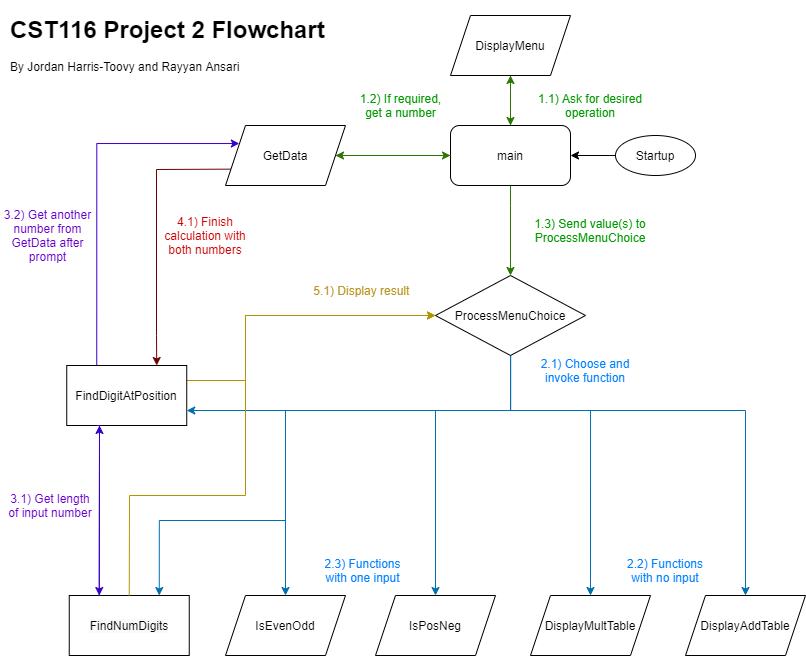

The diagram above was exported from draw.io. Its source (the exported page's mxGraphModel, read from the mxfile embedded in the PNG):
<mxGraphModel dx="1178" dy="641" grid="1" gridSize="10" guides="1" tooltips="1" connect="1" arrows="1" fold="1" page="1" pageScale="1" pageWidth="850" pageHeight="1100" math="0" shadow="0">
  <root>
    <mxCell id="0" />
    <mxCell id="1" parent="0" />
    <mxCell id="V2IOs7fO2Fl345VXzmPV-36" style="edgeStyle=none;rounded=0;orthogonalLoop=1;jettySize=auto;html=1;entryX=0.5;entryY=0;entryDx=0;entryDy=0;fillColor=#60a917;strokeColor=#2D7600;exitX=0.5;exitY=1;exitDx=0;exitDy=0;" parent="1" source="V2IOs7fO2Fl345VXzmPV-1" target="V2IOs7fO2Fl345VXzmPV-4" edge="1">
      <mxGeometry relative="1" as="geometry">
        <mxPoint x="640" y="400" as="sourcePoint" />
        <Array as="points">
          <mxPoint x="535" y="410" />
        </Array>
      </mxGeometry>
    </mxCell>
    <mxCell id="V2IOs7fO2Fl345VXzmPV-39" style="edgeStyle=none;rounded=0;orthogonalLoop=1;jettySize=auto;html=1;exitX=0.5;exitY=0;exitDx=0;exitDy=0;entryX=0.5;entryY=1;entryDx=0;entryDy=0;fillColor=#60a917;strokeColor=#2D7600;" parent="1" source="V2IOs7fO2Fl345VXzmPV-1" target="V2IOs7fO2Fl345VXzmPV-2" edge="1">
      <mxGeometry relative="1" as="geometry" />
    </mxCell>
    <mxCell id="V2IOs7fO2Fl345VXzmPV-1" value="main" style="rounded=1;whiteSpace=wrap;html=1;" parent="1" vertex="1">
      <mxGeometry x="475" y="330" width="120" height="60" as="geometry" />
    </mxCell>
    <mxCell id="V2IOs7fO2Fl345VXzmPV-40" style="edgeStyle=none;rounded=0;orthogonalLoop=1;jettySize=auto;html=1;exitX=0.5;exitY=1;exitDx=0;exitDy=0;entryX=0.5;entryY=0;entryDx=0;entryDy=0;fillColor=#60a917;strokeColor=#2D7600;" parent="1" source="V2IOs7fO2Fl345VXzmPV-2" target="V2IOs7fO2Fl345VXzmPV-1" edge="1">
      <mxGeometry relative="1" as="geometry" />
    </mxCell>
    <mxCell id="V2IOs7fO2Fl345VXzmPV-2" value="&lt;span&gt;DisplayMenu&lt;/span&gt;" style="shape=parallelogram;perimeter=parallelogramPerimeter;whiteSpace=wrap;html=1;fixedSize=1;" parent="1" vertex="1">
      <mxGeometry x="475" y="220" width="120" height="60" as="geometry" />
    </mxCell>
    <mxCell id="V2IOs7fO2Fl345VXzmPV-13" style="edgeStyle=orthogonalEdgeStyle;rounded=0;orthogonalLoop=1;jettySize=auto;html=1;fillColor=#1ba1e2;strokeColor=#006EAF;entryX=0.5;entryY=0;entryDx=0;entryDy=0;" parent="1" source="V2IOs7fO2Fl345VXzmPV-4" target="V2IOs7fO2Fl345VXzmPV-12" edge="1">
      <mxGeometry relative="1" as="geometry">
        <Array as="points">
          <mxPoint x="535" y="615" />
          <mxPoint x="770" y="615" />
        </Array>
        <mxPoint x="770" y="790" as="targetPoint" />
      </mxGeometry>
    </mxCell>
    <mxCell id="V2IOs7fO2Fl345VXzmPV-14" style="edgeStyle=orthogonalEdgeStyle;rounded=0;orthogonalLoop=1;jettySize=auto;html=1;fillColor=#1ba1e2;strokeColor=#006EAF;entryX=0.5;entryY=0;entryDx=0;entryDy=0;" parent="1" source="V2IOs7fO2Fl345VXzmPV-4" target="V2IOs7fO2Fl345VXzmPV-11" edge="1">
      <mxGeometry relative="1" as="geometry">
        <Array as="points">
          <mxPoint x="535" y="615" />
          <mxPoint x="615" y="615" />
        </Array>
        <mxPoint x="615" y="790" as="targetPoint" />
      </mxGeometry>
    </mxCell>
    <mxCell id="V2IOs7fO2Fl345VXzmPV-15" style="edgeStyle=orthogonalEdgeStyle;rounded=0;orthogonalLoop=1;jettySize=auto;html=1;fillColor=#1ba1e2;strokeColor=#006EAF;entryX=0.5;entryY=0;entryDx=0;entryDy=0;" parent="1" source="V2IOs7fO2Fl345VXzmPV-4" target="V2IOs7fO2Fl345VXzmPV-9" edge="1">
      <mxGeometry relative="1" as="geometry">
        <Array as="points">
          <mxPoint x="535" y="615" />
          <mxPoint x="460" y="615" />
        </Array>
        <mxPoint x="460" y="790" as="targetPoint" />
      </mxGeometry>
    </mxCell>
    <mxCell id="V2IOs7fO2Fl345VXzmPV-16" style="edgeStyle=orthogonalEdgeStyle;rounded=0;orthogonalLoop=1;jettySize=auto;html=1;fillColor=#1ba1e2;strokeColor=#006EAF;entryX=0.5;entryY=0;entryDx=0;entryDy=0;" parent="1" source="V2IOs7fO2Fl345VXzmPV-4" target="V2IOs7fO2Fl345VXzmPV-10" edge="1">
      <mxGeometry relative="1" as="geometry">
        <Array as="points">
          <mxPoint x="535" y="615" />
          <mxPoint x="310" y="615" />
        </Array>
        <mxPoint x="310" y="790" as="targetPoint" />
      </mxGeometry>
    </mxCell>
    <mxCell id="V2IOs7fO2Fl345VXzmPV-17" style="edgeStyle=orthogonalEdgeStyle;rounded=0;orthogonalLoop=1;jettySize=auto;html=1;fillColor=#1ba1e2;strokeColor=#006EAF;entryX=1;entryY=0.75;entryDx=0;entryDy=0;" parent="1" source="V2IOs7fO2Fl345VXzmPV-4" target="V2IOs7fO2Fl345VXzmPV-8" edge="1">
      <mxGeometry relative="1" as="geometry">
        <Array as="points">
          <mxPoint x="535" y="615" />
        </Array>
        <mxPoint x="220" y="615" as="targetPoint" />
      </mxGeometry>
    </mxCell>
    <mxCell id="V2IOs7fO2Fl345VXzmPV-18" style="edgeStyle=orthogonalEdgeStyle;rounded=0;orthogonalLoop=1;jettySize=auto;html=1;fillColor=#1ba1e2;strokeColor=#006EAF;entryX=0.75;entryY=0;entryDx=0;entryDy=0;" parent="1" source="V2IOs7fO2Fl345VXzmPV-4" target="V2IOs7fO2Fl345VXzmPV-7" edge="1">
      <mxGeometry relative="1" as="geometry">
        <Array as="points">
          <mxPoint x="535" y="615" />
          <mxPoint x="310" y="615" />
          <mxPoint x="310" y="725" />
          <mxPoint x="184" y="725" />
        </Array>
        <mxPoint x="230" y="725" as="targetPoint" />
      </mxGeometry>
    </mxCell>
    <mxCell id="V2IOs7fO2Fl345VXzmPV-4" value="&lt;span&gt;ProcessMenuChoice&lt;/span&gt;" style="rhombus;whiteSpace=wrap;html=1;" parent="1" vertex="1">
      <mxGeometry x="460" y="480" width="150" height="80" as="geometry" />
    </mxCell>
    <mxCell id="V2IOs7fO2Fl345VXzmPV-43" style="edgeStyle=none;rounded=0;orthogonalLoop=1;jettySize=auto;html=1;exitX=0;exitY=0.5;exitDx=0;exitDy=0;fontColor=#009900;fillColor=#60a917;strokeColor=#2D7600;entryX=1;entryY=0.5;entryDx=0;entryDy=0;" parent="1" source="V2IOs7fO2Fl345VXzmPV-1" target="V2IOs7fO2Fl345VXzmPV-5" edge="1">
      <mxGeometry relative="1" as="geometry">
        <mxPoint x="440" y="400" as="targetPoint" />
        <Array as="points">
          <mxPoint x="390" y="360" />
        </Array>
      </mxGeometry>
    </mxCell>
    <mxCell id="V2IOs7fO2Fl345VXzmPV-50" style="edgeStyle=none;rounded=0;orthogonalLoop=1;jettySize=auto;html=1;exitX=0;exitY=0.75;exitDx=0;exitDy=0;fontColor=#6600CC;fillColor=#a20025;strokeColor=#6F0000;entryX=0.75;entryY=0;entryDx=0;entryDy=0;" parent="1" source="V2IOs7fO2Fl345VXzmPV-5" target="V2IOs7fO2Fl345VXzmPV-8" edge="1">
      <mxGeometry relative="1" as="geometry">
        <Array as="points">
          <mxPoint x="181" y="374" />
          <mxPoint x="181" y="540" />
        </Array>
        <mxPoint x="70" y="710" as="targetPoint" />
      </mxGeometry>
    </mxCell>
    <mxCell id="NMicOa7RKXv7B85Yrb73-1" style="rounded=0;orthogonalLoop=1;jettySize=auto;html=1;exitX=1;exitY=0.5;exitDx=0;exitDy=0;entryX=0;entryY=0.5;entryDx=0;entryDy=0;fillColor=#60a917;strokeColor=#2D7600;" parent="1" source="V2IOs7fO2Fl345VXzmPV-5" target="V2IOs7fO2Fl345VXzmPV-1" edge="1">
      <mxGeometry relative="1" as="geometry">
        <Array as="points">
          <mxPoint x="390" y="360" />
        </Array>
      </mxGeometry>
    </mxCell>
    <mxCell id="V2IOs7fO2Fl345VXzmPV-5" value="GetData" style="shape=parallelogram;perimeter=parallelogramPerimeter;whiteSpace=wrap;html=1;fixedSize=1;" parent="1" vertex="1">
      <mxGeometry x="250" y="330" width="120" height="60" as="geometry" />
    </mxCell>
    <mxCell id="V2IOs7fO2Fl345VXzmPV-7" value="&#10;&#10;&lt;span style=&quot;color: rgb(0, 0, 0); font-family: helvetica; font-size: 12px; font-style: normal; font-weight: 400; letter-spacing: normal; text-align: center; text-indent: 0px; text-transform: none; word-spacing: 0px; background-color: rgb(248, 249, 250); display: inline; float: none;&quot;&gt;FindNumDigits&lt;/span&gt;&#10;&#10;" style="rounded=0;whiteSpace=wrap;html=1;" parent="1" vertex="1">
      <mxGeometry x="93.75" y="800" width="120" height="60" as="geometry" />
    </mxCell>
    <mxCell id="V2IOs7fO2Fl345VXzmPV-21" style="edgeStyle=orthogonalEdgeStyle;rounded=0;orthogonalLoop=1;jettySize=auto;html=1;entryX=0;entryY=0.25;entryDx=0;entryDy=0;fillColor=#6a00ff;strokeColor=#3700CC;exitX=0.25;exitY=0;exitDx=0;exitDy=0;" parent="1" source="V2IOs7fO2Fl345VXzmPV-8" target="V2IOs7fO2Fl345VXzmPV-5" edge="1">
      <mxGeometry relative="1" as="geometry">
        <mxPoint x="150" y="400" as="targetPoint" />
        <mxPoint x="70" y="725" as="sourcePoint" />
        <Array as="points">
          <mxPoint x="121" y="348" />
          <mxPoint x="264" y="348" />
        </Array>
      </mxGeometry>
    </mxCell>
    <mxCell id="V2IOs7fO2Fl345VXzmPV-51" style="edgeStyle=none;rounded=0;orthogonalLoop=1;jettySize=auto;html=1;entryX=0;entryY=0.5;entryDx=0;entryDy=0;fontColor=#6600CC;fillColor=#e3c800;strokeColor=#B09500;exitX=1;exitY=0.25;exitDx=0;exitDy=0;" parent="1" source="V2IOs7fO2Fl345VXzmPV-8" target="V2IOs7fO2Fl345VXzmPV-4" edge="1">
      <mxGeometry relative="1" as="geometry">
        <Array as="points">
          <mxPoint x="270" y="585" />
          <mxPoint x="270" y="520" />
        </Array>
        <mxPoint x="220" y="695" as="sourcePoint" />
      </mxGeometry>
    </mxCell>
    <mxCell id="V2IOs7fO2Fl345VXzmPV-8" value="FindDigitAtPosition" style="rounded=0;whiteSpace=wrap;html=1;" parent="1" vertex="1">
      <mxGeometry x="91.25" y="570" width="120" height="60" as="geometry" />
    </mxCell>
    <mxCell id="V2IOs7fO2Fl345VXzmPV-9" value="IsPosNeg" style="shape=parallelogram;perimeter=parallelogramPerimeter;whiteSpace=wrap;html=1;fixedSize=1;" parent="1" vertex="1">
      <mxGeometry x="400" y="800" width="120" height="60" as="geometry" />
    </mxCell>
    <mxCell id="V2IOs7fO2Fl345VXzmPV-10" value="IsEvenOdd" style="shape=parallelogram;perimeter=parallelogramPerimeter;whiteSpace=wrap;html=1;fixedSize=1;" parent="1" vertex="1">
      <mxGeometry x="250" y="800" width="120" height="60" as="geometry" />
    </mxCell>
    <mxCell id="V2IOs7fO2Fl345VXzmPV-11" value="DisplayMultTable" style="shape=parallelogram;perimeter=parallelogramPerimeter;whiteSpace=wrap;html=1;fixedSize=1;" parent="1" vertex="1">
      <mxGeometry x="555" y="800" width="120" height="60" as="geometry" />
    </mxCell>
    <mxCell id="V2IOs7fO2Fl345VXzmPV-12" value="DisplayAddTable" style="shape=parallelogram;perimeter=parallelogramPerimeter;whiteSpace=wrap;html=1;fixedSize=1;" parent="1" vertex="1">
      <mxGeometry x="710" y="800" width="120" height="60" as="geometry" />
    </mxCell>
    <mxCell id="V2IOs7fO2Fl345VXzmPV-41" value="1.1) Ask for desired operation" style="text;html=1;align=center;verticalAlign=middle;whiteSpace=wrap;rounded=0;fontColor=#009900;" parent="1" vertex="1">
      <mxGeometry x="550" y="295" width="130" height="30" as="geometry" />
    </mxCell>
    <mxCell id="V2IOs7fO2Fl345VXzmPV-42" value="1.2) If required, get a number" style="text;html=1;strokeColor=none;fillColor=none;align=center;verticalAlign=middle;whiteSpace=wrap;rounded=0;fontColor=#009900;" parent="1" vertex="1">
      <mxGeometry x="378" y="290" width="95" height="40" as="geometry" />
    </mxCell>
    <mxCell id="V2IOs7fO2Fl345VXzmPV-44" value="2.1) Choose and invoke function" style="text;html=1;align=center;verticalAlign=middle;whiteSpace=wrap;rounded=0;fontColor=#007FFF;" parent="1" vertex="1">
      <mxGeometry x="555" y="560" width="110" height="30" as="geometry" />
    </mxCell>
    <mxCell id="V2IOs7fO2Fl345VXzmPV-46" value="3.2) Get another number from GetData after prompt" style="text;html=1;strokeColor=none;fillColor=none;align=center;verticalAlign=middle;whiteSpace=wrap;rounded=0;fontColor=#6600CC;" parent="1" vertex="1">
      <mxGeometry x="25" y="410" width="95" height="60" as="geometry" />
    </mxCell>
    <mxCell id="V2IOs7fO2Fl345VXzmPV-52" value="&lt;font color=&quot;#cc0000&quot;&gt;4.1) Finish calculation with both numbers&lt;/font&gt;" style="text;html=1;strokeColor=none;fillColor=none;align=center;verticalAlign=middle;whiteSpace=wrap;rounded=0;fontColor=#6600CC;" parent="1" vertex="1">
      <mxGeometry x="180" y="417.5" width="100" height="45" as="geometry" />
    </mxCell>
    <mxCell id="V2IOs7fO2Fl345VXzmPV-53" value="&lt;font color=&quot;#ba9723&quot;&gt;5.1) Display result&amp;nbsp;&lt;/font&gt;" style="text;html=1;strokeColor=none;fillColor=none;align=center;verticalAlign=middle;whiteSpace=wrap;rounded=0;fontColor=#CC0000;" parent="1" vertex="1">
      <mxGeometry x="332.5" y="480" width="110" height="30" as="geometry" />
    </mxCell>
    <mxCell id="V2IOs7fO2Fl345VXzmPV-54" value="&lt;font color=&quot;#007fff&quot;&gt;2.2) Functions with no input&lt;/font&gt;" style="text;html=1;strokeColor=none;fillColor=none;align=center;verticalAlign=middle;whiteSpace=wrap;rounded=0;fontColor=#BA9723;" parent="1" vertex="1">
      <mxGeometry x="640" y="760" width="100" height="30" as="geometry" />
    </mxCell>
    <mxCell id="V2IOs7fO2Fl345VXzmPV-55" value="2.3) Functions with one input" style="text;html=1;strokeColor=none;fillColor=none;align=center;verticalAlign=middle;whiteSpace=wrap;rounded=0;fontColor=#007FFF;" parent="1" vertex="1">
      <mxGeometry x="340" y="760" width="95" height="30" as="geometry" />
    </mxCell>
    <mxCell id="V2IOs7fO2Fl345VXzmPV-57" value="&lt;h1&gt;CST116 Project 2 Flowchart&lt;/h1&gt;&lt;p&gt;By Jordan Harris-Toovy and Rayyan Ansari&lt;/p&gt;" style="text;html=1;strokeColor=none;fillColor=none;spacing=5;spacingTop=-20;whiteSpace=wrap;overflow=hidden;rounded=0;fontColor=#000000;" parent="1" vertex="1">
      <mxGeometry x="30" y="215" width="330" height="70" as="geometry" />
    </mxCell>
    <mxCell id="7z-VkI1ImJuqim7hzBGY-1" style="edgeStyle=orthogonalEdgeStyle;rounded=0;orthogonalLoop=1;jettySize=auto;html=1;entryX=1;entryY=0.5;entryDx=0;entryDy=0;" edge="1" parent="1" source="NMicOa7RKXv7B85Yrb73-2" target="V2IOs7fO2Fl345VXzmPV-1">
      <mxGeometry relative="1" as="geometry" />
    </mxCell>
    <mxCell id="NMicOa7RKXv7B85Yrb73-2" value="Startup" style="ellipse;whiteSpace=wrap;html=1;" parent="1" vertex="1">
      <mxGeometry x="640" y="340" width="80" height="40" as="geometry" />
    </mxCell>
    <mxCell id="7z-VkI1ImJuqim7hzBGY-2" value="1.3) Send value(s) to ProcessMenuChoice" style="text;html=1;align=center;verticalAlign=middle;whiteSpace=wrap;rounded=0;fontColor=#009900;" vertex="1" parent="1">
      <mxGeometry x="550" y="420" width="130" height="30" as="geometry" />
    </mxCell>
    <mxCell id="7z-VkI1ImJuqim7hzBGY-5" style="edgeStyle=orthogonalEdgeStyle;rounded=0;orthogonalLoop=1;jettySize=auto;html=1;fillColor=#6a00ff;strokeColor=#3700CC;exitX=0.25;exitY=1;exitDx=0;exitDy=0;entryX=0.25;entryY=0;entryDx=0;entryDy=0;" edge="1" parent="1" source="V2IOs7fO2Fl345VXzmPV-8" target="V2IOs7fO2Fl345VXzmPV-7">
      <mxGeometry relative="1" as="geometry">
        <mxPoint x="140" y="780" as="targetPoint" />
        <mxPoint x="30" y="841.97" as="sourcePoint" />
        <Array as="points">
          <mxPoint x="124" y="630" />
          <mxPoint x="124" y="650" />
        </Array>
      </mxGeometry>
    </mxCell>
    <mxCell id="7z-VkI1ImJuqim7hzBGY-6" style="edgeStyle=orthogonalEdgeStyle;rounded=0;orthogonalLoop=1;jettySize=auto;html=1;fillColor=#6a00ff;strokeColor=#3700CC;exitX=0.25;exitY=0;exitDx=0;exitDy=0;" edge="1" parent="1" source="V2IOs7fO2Fl345VXzmPV-7">
      <mxGeometry relative="1" as="geometry">
        <mxPoint x="124" y="630" as="targetPoint" />
        <mxPoint x="84" y="778" as="sourcePoint" />
        <Array as="points">
          <mxPoint x="124" y="800" />
        </Array>
      </mxGeometry>
    </mxCell>
    <mxCell id="7z-VkI1ImJuqim7hzBGY-7" value="3.1) Get length of input number" style="text;html=1;strokeColor=none;fillColor=none;align=center;verticalAlign=middle;whiteSpace=wrap;rounded=0;fontColor=#6600CC;" vertex="1" parent="1">
      <mxGeometry x="30" y="690" width="90" height="40" as="geometry" />
    </mxCell>
    <mxCell id="7z-VkI1ImJuqim7hzBGY-8" style="edgeStyle=none;rounded=0;orthogonalLoop=1;jettySize=auto;html=1;fontColor=#6600CC;fillColor=#e3c800;strokeColor=#B09500;exitX=0.5;exitY=0;exitDx=0;exitDy=0;" edge="1" parent="1" source="V2IOs7fO2Fl345VXzmPV-7">
      <mxGeometry relative="1" as="geometry">
        <Array as="points">
          <mxPoint x="154" y="700" />
          <mxPoint x="270" y="700" />
          <mxPoint x="270" y="520" />
        </Array>
        <mxPoint x="224.25" y="625" as="sourcePoint" />
        <mxPoint x="460" y="520" as="targetPoint" />
      </mxGeometry>
    </mxCell>
  </root>
</mxGraphModel>